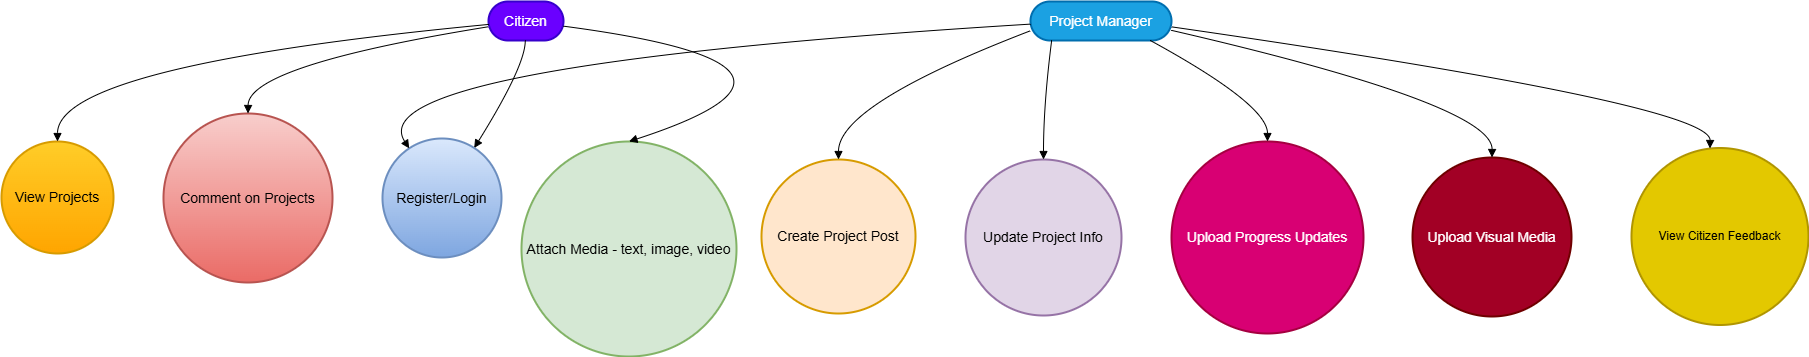

The diagram above was exported from draw.io. Its source (the exported page's mxGraphModel, read from the mxfile embedded in the PNG):
<mxGraphModel dx="948" dy="563" grid="1" gridSize="10" guides="1" tooltips="1" connect="1" arrows="1" fold="1" page="1" pageScale="1" pageWidth="850" pageHeight="1100" math="0" shadow="0">
  <root>
    <mxCell id="0" />
    <mxCell id="1" parent="0" />
    <mxCell id="W1W5vHcuT2sgIxMcNw3H-1" value="Citizen" style="rounded=1;whiteSpace=wrap;arcSize=50;strokeWidth=2;fillColor=#6a00ff;fontColor=#ffffff;strokeColor=#3700CC;fontSize=14;" vertex="1" parent="1">
      <mxGeometry x="507" y="20" width="75" height="39" as="geometry" />
    </mxCell>
    <mxCell id="W1W5vHcuT2sgIxMcNw3H-2" value="Project Manager" style="rounded=1;whiteSpace=wrap;arcSize=50;strokeWidth=2;fillColor=#1ba1e2;fontColor=#ffffff;strokeColor=#006EAF;fontSize=14;" vertex="1" parent="1">
      <mxGeometry x="1049" y="20" width="141" height="39" as="geometry" />
    </mxCell>
    <mxCell id="W1W5vHcuT2sgIxMcNw3H-3" value="View Projects" style="ellipse;aspect=fixed;strokeWidth=2;whiteSpace=wrap;fillColor=#ffcd28;gradientColor=#ffa500;strokeColor=#d79b00;fontSize=14;" vertex="1" parent="1">
      <mxGeometry x="20" y="160" width="112" height="112" as="geometry" />
    </mxCell>
    <mxCell id="W1W5vHcuT2sgIxMcNw3H-4" value="Comment on Projects" style="ellipse;aspect=fixed;strokeWidth=2;whiteSpace=wrap;fillColor=#f8cecc;gradientColor=#ea6b66;strokeColor=#b85450;fontSize=14;" vertex="1" parent="1">
      <mxGeometry x="182" y="132" width="169" height="169" as="geometry" />
    </mxCell>
    <mxCell id="W1W5vHcuT2sgIxMcNw3H-6" value="Attach Media - text, image, video" style="ellipse;aspect=fixed;strokeWidth=2;whiteSpace=wrap;fillColor=#d5e8d4;strokeColor=#82b366;fontSize=14;" vertex="1" parent="1">
      <mxGeometry x="540" y="160" width="215" height="215" as="geometry" />
    </mxCell>
    <mxCell id="W1W5vHcuT2sgIxMcNw3H-7" value="Register/Login" style="ellipse;aspect=fixed;strokeWidth=2;whiteSpace=wrap;fillColor=#dae8fc;gradientColor=#7ea6e0;strokeColor=#6c8ebf;fontSize=14;" vertex="1" parent="1">
      <mxGeometry x="401" y="157" width="119" height="119" as="geometry" />
    </mxCell>
    <mxCell id="W1W5vHcuT2sgIxMcNw3H-8" value="Create Project Post" style="ellipse;aspect=fixed;strokeWidth=2;whiteSpace=wrap;fillColor=#ffe6cc;strokeColor=#d79b00;fontSize=14;" vertex="1" parent="1">
      <mxGeometry x="780" y="178" width="154" height="154" as="geometry" />
    </mxCell>
    <mxCell id="W1W5vHcuT2sgIxMcNw3H-9" value="Update Project Info" style="ellipse;aspect=fixed;strokeWidth=2;whiteSpace=wrap;fillColor=#e1d5e7;strokeColor=#9673a6;fontSize=14;" vertex="1" parent="1">
      <mxGeometry x="984" y="178" width="156" height="156" as="geometry" />
    </mxCell>
    <mxCell id="W1W5vHcuT2sgIxMcNw3H-10" value="Upload Progress Updates" style="ellipse;aspect=fixed;strokeWidth=2;whiteSpace=wrap;fillColor=#d80073;fontColor=#ffffff;strokeColor=#A50040;fontSize=14;" vertex="1" parent="1">
      <mxGeometry x="1190" y="160" width="192" height="192" as="geometry" />
    </mxCell>
    <mxCell id="W1W5vHcuT2sgIxMcNw3H-11" value="Upload Visual Media" style="ellipse;aspect=fixed;strokeWidth=2;whiteSpace=wrap;fillColor=#a20025;fontColor=#ffffff;strokeColor=#6F0000;fontSize=14;" vertex="1" parent="1">
      <mxGeometry x="1431" y="176" width="159" height="159" as="geometry" />
    </mxCell>
    <mxCell id="W1W5vHcuT2sgIxMcNw3H-12" value="View Citizen Feedback" style="ellipse;aspect=fixed;strokeWidth=2;whiteSpace=wrap;fillColor=#e3c800;fontColor=#000000;strokeColor=#B09500;fontSize=12;" vertex="1" parent="1">
      <mxGeometry x="1650" y="166.5" width="177" height="177" as="geometry" />
    </mxCell>
    <mxCell id="W1W5vHcuT2sgIxMcNw3H-13" value="" style="curved=1;startArrow=none;endArrow=block;exitX=0.49;exitY=1;entryX=0.82;entryY=0;rounded=0;fontSize=14;" edge="1" parent="1" source="W1W5vHcuT2sgIxMcNw3H-1" target="W1W5vHcuT2sgIxMcNw3H-7">
      <mxGeometry relative="1" as="geometry">
        <Array as="points">
          <mxPoint x="544" y="84" />
        </Array>
      </mxGeometry>
    </mxCell>
    <mxCell id="W1W5vHcuT2sgIxMcNw3H-14" value="" style="curved=1;startArrow=none;endArrow=block;exitX=-0.01;exitY=0.59;entryX=0.5;entryY=0;rounded=0;fontSize=14;" edge="1" parent="1" source="W1W5vHcuT2sgIxMcNw3H-1" target="W1W5vHcuT2sgIxMcNw3H-3">
      <mxGeometry relative="1" as="geometry">
        <Array as="points">
          <mxPoint x="76" y="84" />
        </Array>
      </mxGeometry>
    </mxCell>
    <mxCell id="W1W5vHcuT2sgIxMcNw3H-15" value="" style="curved=1;startArrow=none;endArrow=block;exitX=-0.01;exitY=0.65;entryX=0.5;entryY=0;rounded=0;fontSize=14;" edge="1" parent="1" source="W1W5vHcuT2sgIxMcNw3H-1" target="W1W5vHcuT2sgIxMcNw3H-4">
      <mxGeometry relative="1" as="geometry">
        <Array as="points">
          <mxPoint x="267" y="84" />
        </Array>
      </mxGeometry>
    </mxCell>
    <mxCell id="W1W5vHcuT2sgIxMcNw3H-17" value="" style="curved=1;startArrow=none;endArrow=block;exitX=0.99;exitY=0.63;entryX=0.5;entryY=0;rounded=0;fontSize=14;" edge="1" parent="1" source="W1W5vHcuT2sgIxMcNw3H-1" target="W1W5vHcuT2sgIxMcNw3H-6">
      <mxGeometry relative="1" as="geometry">
        <Array as="points">
          <mxPoint x="881" y="84" />
        </Array>
      </mxGeometry>
    </mxCell>
    <mxCell id="W1W5vHcuT2sgIxMcNw3H-18" value="" style="curved=1;startArrow=none;endArrow=block;exitX=0;exitY=0.58;entryX=0.17;entryY=0;rounded=0;fontSize=14;" edge="1" parent="1" source="W1W5vHcuT2sgIxMcNw3H-2" target="W1W5vHcuT2sgIxMcNw3H-7">
      <mxGeometry relative="1" as="geometry">
        <Array as="points">
          <mxPoint x="374" y="84" />
        </Array>
      </mxGeometry>
    </mxCell>
    <mxCell id="W1W5vHcuT2sgIxMcNw3H-19" value="" style="curved=1;startArrow=none;endArrow=block;exitX=0;exitY=0.75;entryX=0.5;entryY=0;rounded=0;fontSize=14;" edge="1" parent="1" source="W1W5vHcuT2sgIxMcNw3H-2" target="W1W5vHcuT2sgIxMcNw3H-8">
      <mxGeometry relative="1" as="geometry">
        <Array as="points">
          <mxPoint x="857" y="123" />
        </Array>
      </mxGeometry>
    </mxCell>
    <mxCell id="W1W5vHcuT2sgIxMcNw3H-20" value="" style="curved=1;startArrow=none;endArrow=block;exitX=0.15;exitY=1;entryX=0.5;entryY=0;rounded=0;fontSize=14;" edge="1" parent="1" source="W1W5vHcuT2sgIxMcNw3H-2" target="W1W5vHcuT2sgIxMcNw3H-9">
      <mxGeometry relative="1" as="geometry">
        <Array as="points">
          <mxPoint x="1062" y="123" />
        </Array>
      </mxGeometry>
    </mxCell>
    <mxCell id="W1W5vHcuT2sgIxMcNw3H-21" value="" style="curved=1;startArrow=none;endArrow=block;exitX=0.85;exitY=1;entryX=0.5;entryY=0;rounded=0;fontSize=14;" edge="1" parent="1" source="W1W5vHcuT2sgIxMcNw3H-2" target="W1W5vHcuT2sgIxMcNw3H-10">
      <mxGeometry relative="1" as="geometry">
        <Array as="points">
          <mxPoint x="1286" y="123" />
        </Array>
      </mxGeometry>
    </mxCell>
    <mxCell id="W1W5vHcuT2sgIxMcNw3H-22" value="" style="curved=1;startArrow=none;endArrow=block;exitX=1;exitY=0.74;entryX=0.5;entryY=0;rounded=0;fontSize=14;" edge="1" parent="1" source="W1W5vHcuT2sgIxMcNw3H-2" target="W1W5vHcuT2sgIxMcNw3H-11">
      <mxGeometry relative="1" as="geometry">
        <Array as="points">
          <mxPoint x="1511" y="123" />
        </Array>
      </mxGeometry>
    </mxCell>
    <mxCell id="W1W5vHcuT2sgIxMcNw3H-23" value="" style="curved=1;startArrow=none;endArrow=block;exitX=1;exitY=0.65;entryX=0.5;entryY=0;rounded=0;fontSize=14;" edge="1" parent="1" source="W1W5vHcuT2sgIxMcNw3H-2">
      <mxGeometry relative="1" as="geometry">
        <Array as="points">
          <mxPoint x="1729" y="123" />
        </Array>
        <mxPoint x="1728.5" y="167" as="targetPoint" />
      </mxGeometry>
    </mxCell>
  </root>
</mxGraphModel>